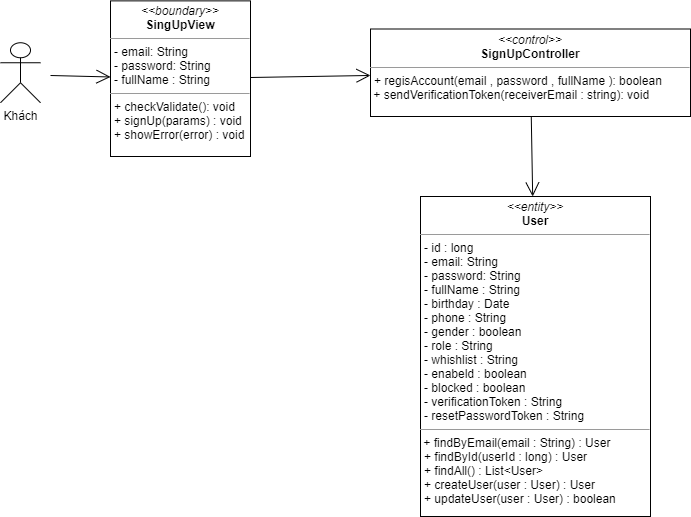

The diagram above was exported from draw.io. Its source (the exported page's mxGraphModel, read from the mxfile embedded in the PNG):
<mxGraphModel dx="1038" dy="521" grid="1" gridSize="10" guides="1" tooltips="1" connect="1" arrows="1" fold="1" page="1" pageScale="1" pageWidth="827" pageHeight="1169" math="0" shadow="0">
  <root>
    <mxCell id="WIyWlLk6GJQsqaUBKTNV-0" />
    <mxCell id="WIyWlLk6GJQsqaUBKTNV-1" parent="WIyWlLk6GJQsqaUBKTNV-0" />
    <mxCell id="D6xI6XP87eflwZgHYbXW-4" value="&lt;p style=&quot;margin: 0px ; margin-top: 4px ; text-align: center&quot;&gt;&lt;i&gt;&amp;lt;&amp;lt;boundary&amp;gt;&amp;gt;&lt;/i&gt;&lt;br&gt;&lt;b&gt;SingUpView&lt;/b&gt;&lt;/p&gt;&lt;hr size=&quot;1&quot;&gt;&lt;p style=&quot;margin: 0px ; margin-left: 4px&quot;&gt;- email: String&lt;br&gt;- password: String&lt;/p&gt;&lt;p style=&quot;margin: 0px ; margin-left: 4px&quot;&gt;- fullName : String&lt;/p&gt;&lt;hr size=&quot;1&quot;&gt;&lt;p style=&quot;margin: 0px ; margin-left: 4px&quot;&gt;+ checkValidate(): void&lt;/p&gt;&lt;p style=&quot;margin: 0px ; margin-left: 4px&quot;&gt;+ signUp(params) : void&lt;/p&gt;&lt;p style=&quot;margin: 0px ; margin-left: 4px&quot;&gt;+ showError(error) : void&lt;/p&gt;&lt;p style=&quot;margin: 0px ; margin-left: 4px&quot;&gt;&lt;br&gt;&lt;/p&gt;" style="verticalAlign=top;align=left;overflow=fill;fontSize=12;fontFamily=Helvetica;html=1;" parent="WIyWlLk6GJQsqaUBKTNV-1" vertex="1">
      <mxGeometry x="210" y="104.38" width="140" height="155.62" as="geometry" />
    </mxCell>
    <mxCell id="D6xI6XP87eflwZgHYbXW-8" value="&lt;p style=&quot;margin: 0px ; margin-top: 4px ; text-align: center&quot;&gt;&lt;i&gt;&amp;lt;&amp;lt;entity&amp;gt;&amp;gt;&lt;/i&gt;&lt;br&gt;&lt;b&gt;User&lt;/b&gt;&lt;/p&gt;&lt;hr size=&quot;1&quot;&gt;&lt;p style=&quot;margin: 0px ; margin-left: 4px&quot;&gt;- id : long&lt;/p&gt;&lt;p style=&quot;margin: 0px ; margin-left: 4px&quot;&gt;- email: String&lt;br&gt;- password: String&lt;/p&gt;&lt;p style=&quot;margin: 0px ; margin-left: 4px&quot;&gt;- fullName : String&lt;/p&gt;&lt;p style=&quot;margin: 0px ; margin-left: 4px&quot;&gt;- birthday : Date&lt;/p&gt;&lt;p style=&quot;margin: 0px ; margin-left: 4px&quot;&gt;- phone : String&lt;/p&gt;&lt;p style=&quot;margin: 0px ; margin-left: 4px&quot;&gt;- gender : boolean&lt;/p&gt;&lt;p style=&quot;margin: 0px ; margin-left: 4px&quot;&gt;- role : String&lt;/p&gt;&lt;p style=&quot;margin: 0px ; margin-left: 4px&quot;&gt;- whishlist : String&lt;/p&gt;&lt;p style=&quot;margin: 0px ; margin-left: 4px&quot;&gt;- enabeld : boolean&lt;/p&gt;&lt;p style=&quot;margin: 0px ; margin-left: 4px&quot;&gt;- blocked : boolean&lt;/p&gt;&lt;p style=&quot;margin: 0px ; margin-left: 4px&quot;&gt;- verificationToken : String&lt;/p&gt;&lt;p style=&quot;margin: 0px ; margin-left: 4px&quot;&gt;- resetPasswordToken : String&lt;/p&gt;&lt;hr size=&quot;1&quot;&gt;&lt;p style=&quot;margin: 0px ; margin-left: 4px&quot;&gt;&lt;/p&gt;&amp;nbsp;&lt;span&gt;+ findByEmail(email : String) : User&amp;nbsp;&lt;/span&gt;&lt;p style=&quot;margin: 0px 0px 0px 4px&quot;&gt;+ findById(userId : long) : User&lt;/p&gt;&lt;p style=&quot;margin: 0px 0px 0px 4px&quot;&gt;+ findAll() : List&amp;lt;User&amp;gt;&lt;/p&gt;&lt;p style=&quot;margin: 0px 0px 0px 4px&quot;&gt;+ createUser(user : User) : User&lt;/p&gt;&lt;p style=&quot;margin: 0px 0px 0px 4px&quot;&gt;+ updateUser(user : User) : boolean&lt;/p&gt;" style="verticalAlign=top;align=left;overflow=fill;fontSize=12;fontFamily=Helvetica;html=1;" parent="WIyWlLk6GJQsqaUBKTNV-1" vertex="1">
      <mxGeometry x="520" y="300" width="230" height="320" as="geometry" />
    </mxCell>
    <mxCell id="u5dEOxIuI19yYvkwBbPw-0" value="&lt;p style=&quot;margin: 0px ; margin-top: 4px ; text-align: center&quot;&gt;&lt;i&gt;&amp;lt;&amp;lt;control&amp;gt;&amp;gt;&lt;/i&gt;&lt;br&gt;&lt;b&gt;SignUpController&lt;/b&gt;&lt;/p&gt;&lt;hr size=&quot;1&quot;&gt;&lt;p style=&quot;margin: 0px ; margin-left: 4px&quot;&gt;+ regisAccount(email , password , fullName ): boolean&lt;/p&gt;&amp;nbsp;+ sendVerificationToken(receiverEmail : string): void" style="verticalAlign=top;align=left;overflow=fill;fontSize=12;fontFamily=Helvetica;html=1;" parent="WIyWlLk6GJQsqaUBKTNV-1" vertex="1">
      <mxGeometry x="470" y="132.5" width="320" height="87.5" as="geometry" />
    </mxCell>
    <mxCell id="u5dEOxIuI19yYvkwBbPw-12" value="" style="endArrow=open;endFill=1;endSize=12;html=1;" parent="WIyWlLk6GJQsqaUBKTNV-1" source="u5dEOxIuI19yYvkwBbPw-0" target="D6xI6XP87eflwZgHYbXW-8" edge="1">
      <mxGeometry width="160" relative="1" as="geometry">
        <mxPoint x="1121.5" y="190.26661080854637" as="sourcePoint" />
        <mxPoint x="960" y="160" as="targetPoint" />
      </mxGeometry>
    </mxCell>
    <mxCell id="vNxuwB_6t1iTjas4uOWB-0" value="" style="endArrow=open;endFill=1;endSize=12;html=1;" parent="WIyWlLk6GJQsqaUBKTNV-1" source="D6xI6XP87eflwZgHYbXW-4" target="u5dEOxIuI19yYvkwBbPw-0" edge="1">
      <mxGeometry width="160" relative="1" as="geometry">
        <mxPoint x="640" y="410" as="sourcePoint" />
        <mxPoint x="800" y="410" as="targetPoint" />
      </mxGeometry>
    </mxCell>
    <mxCell id="vNxuwB_6t1iTjas4uOWB-1" value="Khách" style="shape=umlActor;verticalLabelPosition=bottom;verticalAlign=top;html=1;" parent="WIyWlLk6GJQsqaUBKTNV-1" vertex="1">
      <mxGeometry x="100" y="146.25" width="40" height="60" as="geometry" />
    </mxCell>
    <mxCell id="vNxuwB_6t1iTjas4uOWB-4" value="" style="endArrow=open;endFill=1;endSize=12;html=1;" parent="WIyWlLk6GJQsqaUBKTNV-1" target="D6xI6XP87eflwZgHYbXW-4" edge="1">
      <mxGeometry width="160" relative="1" as="geometry">
        <mxPoint x="150" y="179" as="sourcePoint" />
        <mxPoint x="800" y="410" as="targetPoint" />
      </mxGeometry>
    </mxCell>
  </root>
</mxGraphModel>